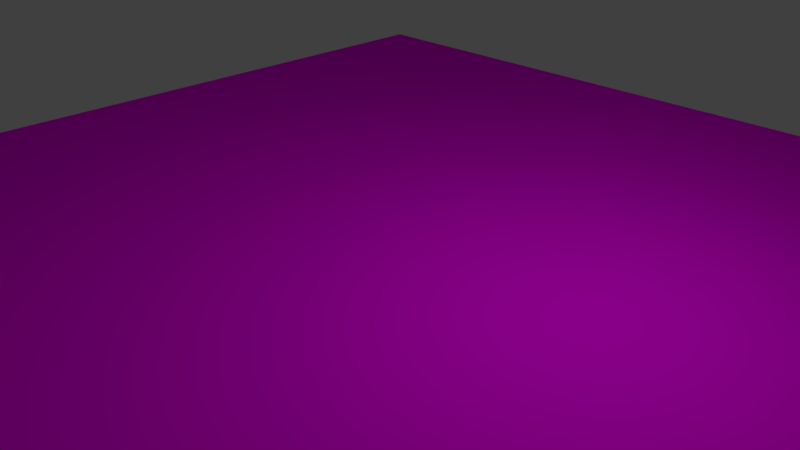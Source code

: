 # Source: icon_8.blend  (saved by Blender 2.77.0; exported with 4.5.12 LTS)
import bpy
from mathutils import Matrix  # noqa: F401  (used for matrix-valued properties, if any)

bpy.ops.wm.read_factory_settings(use_empty=True)
scene = bpy.context.scene
scene.name = 'Scene'

# ---- collections
col_collection_1 = bpy.data.collections.new('Collection 1'); scene.collection.children.link(col_collection_1)

# ---- images (referenced by path relative to the original .blend; pixels are not part of the script)
import os
ASSET_DIR = os.environ.get("B2B_ASSET_DIR", "")  # directory of the original .blend (textures are referenced by path, not embedded)
HERE = os.path.dirname(os.path.abspath(__file__))  # packed textures are extracted next to this script under _unpacked/

def load_image(name, relpath, width, height, colorspace="sRGB"):
    """Load a texture the original file referenced (path relative to the .blend, or extracted next to this script)."""
    p = next((c for c in (os.path.join(HERE, relpath), os.path.join(ASSET_DIR, relpath)) if relpath and os.path.exists(c)), "")
    if p:
        img = bpy.data.images.load(p, check_existing=True)
        img.name = name
    else:  # same state as the original file: an image datablock whose file is absent (Cycles renders it pink)
        img = bpy.data.images.new(name, width, height)
        img.source = "FILE"
        img.filepath = "//" + (relpath or name)
    img.colorspace_settings.name = colorspace
    return img
img_markerdata_8_png = load_image('MarkerData_8.png', 'attachments/MarkerData_8.png', 1024, 1024, 'sRGB')

# ---- materials (node trees are filled in below, after node groups)
mat_icon = bpy.data.materials.new('icon')
mat_icon.alpha_threshold = 0.0
mat_icon.roughness = 0.5

# ---- material node trees
mat_icon.use_nodes = True; mat_icon.node_tree.nodes.clear()
_N = mat_icon.node_tree.nodes; _L = mat_icon.node_tree.links
n0 = _N.new('ShaderNodeOutputMaterial'); n0.name = 'Material Output'; n0.location = (522, 300)
n1 = _N.new('ShaderNodeBsdfDiffuse'); n1.name = 'Diffuse BSDF'; n1.location = (234, 393)
n1.inputs[1].default_value = 0.1125
n2 = _N.new('ShaderNodeTexCoord'); n2.name = 'Texture Coordinate'; n2.location = (-418, 364)
n3 = _N.new('ShaderNodeTexImage'); n3.name = 'Image Texture'; n3.location = (-206, 361)
n3.width = 140
n3.image = img_markerdata_8_png
_L.new(n1.outputs[0], n0.inputs[0])
_L.new(n2.outputs[0], n3.inputs[0])
_L.new(n3.outputs[0], n1.inputs[0])
n0.is_active_output = True

# ---- world
world_world = bpy.data.worlds.new('World'); scene.world = world_world
world_world.color = (0.05088, 0.05088, 0.05088)
world_world.use_sun_shadow = False
world_world.sun_shadow_jitter_overblur = 0.0
world_world.cycles.sampling_method = 'MANUAL'

# ---- cameras
cam_camera = bpy.data.cameras.new('Camera')
cam_camera.clip_end = 100.0
cam_camera.lens = 35.0
cam_camera.sensor_width = 32.0
cam_camera.sensor_height = 18.0
cam_camera.ortho_scale = 7.314
cam_camera.dof.focus_distance = 0.0

# ---- lights
light_lamp = bpy.data.lights.new('Lamp', 'AREA')
light_lamp.transmission_factor = 0.0
light_lamp.cutoff_distance = 30.0
light_lamp.energy = 78.54
light_lamp.shadow_buffer_clip_start = 1.001
light_lamp.shadow_soft_size = 0.1
light_lamp.shadow_maximum_resolution = 0.006
light_lamp.use_absolute_resolution = True
light_lamp.shape = 'RECTANGLE'
light_lamp.size = 0.1
light_lamp.size_y = 0.51

# ---- meshes
me_plane = bpy.data.meshes.new('Plane')
me_plane.from_pydata([(-1.0, -1.0, 0.0), (1.0, -1.0, 0.0), (-1.0, 1.0, 0.0), (1.0, 1.0, 0.0)], [], [(0, 1, 3, 2)])
me_plane.materials.append(mat_icon)
me_plane.use_remesh_preserve_volume = False
me_plane.use_remesh_preserve_attributes = False
me_plane.use_mirror_vertex_groups = False
me_plane.update()

# ---- objects
ob_plane = bpy.data.objects.new('Plane', me_plane)
ob_lamp = bpy.data.objects.new('Lamp', light_lamp)
ob_camera = bpy.data.objects.new('Camera', cam_camera)

# ---- transforms, parenting, visibility, modifiers, constraints
ob_plane.location = (0.0, 0.0, 0.0)
ob_plane.scale = (7.985, 7.985, 7.985)
ob_plane.lineart.crease_threshold = 0.0
ob_lamp.location = (3.906, 1.005, 5.904)
ob_lamp.rotation_euler = (0.6503, 0.05522, 1.866)
ob_lamp.lock_rotations_4d = False
ob_lamp.empty_display_type = 'ARROWS'
ob_lamp.color = (0.0, 0.0, 0.0, 0.0)
ob_lamp.lineart.crease_threshold = 0.0
ob_camera.location = (7.481, -6.508, 5.344)
ob_camera.rotation_euler = (1.109, 0.01082, 0.8149)
ob_camera.lock_rotations_4d = False
ob_camera.empty_display_type = 'ARROWS'
ob_camera.color = (0.0, 0.0, 0.0, 0.0)
ob_camera.display_type = 'WIRE'
ob_camera.lineart.crease_threshold = 0.0

# ---- collection membership
col_collection_1.objects.link(ob_plane)
col_collection_1.objects.link(ob_lamp)
col_collection_1.objects.link(ob_camera)

# ---- scene / render settings (as saved in the file)
scene.camera = ob_camera
scene.frame_start = 1; scene.frame_end = 250; scene.frame_set(1)
scene.render.engine = 'CYCLES'
scene.render.resolution_percentage = 50
scene.render.dither_intensity = 0.0
scene.cycles.use_denoising = False
scene.cycles.samples = 128
scene.cycles.sampling_pattern = 'TABULATED_SOBOL'
scene.cycles.light_sampling_threshold = 0.0
scene.cycles.use_adaptive_sampling = False
scene.cycles.use_light_tree = False
scene.cycles.blur_glossy = 0.0
scene.cycles.sample_clamp_indirect = 0.0
scene.view_settings.view_transform = 'Standard'
bpy.context.view_layer.update()
